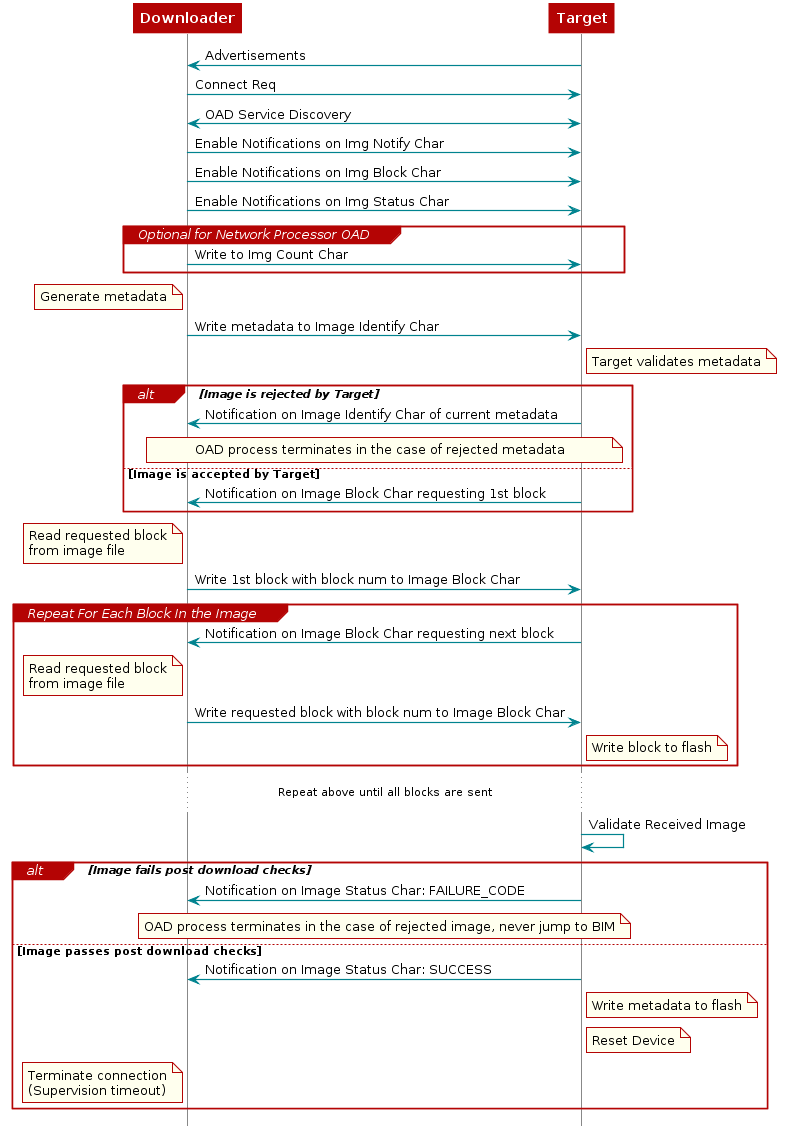

The diagram above was rendered by PlantUML. Its source (embedded in the PNG):
@startuml
skinparam backgroundColor transparent

hide footbox

scale max 900 width

skinparam sequenceArrow {
    Color #00838f
    Thickness 1.2
}


skinparam sequenceParticipant {
    BackgroundColor #b40404
    BorderColor #b40404
    BorderThickness 0
    FontColor #fff
    FontStyle bold
}

skinparam sequenceLifeLineBorderColor #888

skinparam note {
    BackgroundColor #ffe
    BorderColor #b40404
}

skinparam sequenceDivider {
    BackgroundColor #b40404
    BorderColor #b40404
    FontColor #fff
    BorderThickness 0
}

skinparam sequenceGroup {
    BackgroundColor #b40404
    BorderColor #b40404
    HeaderFontColor #fff
    HeaderFontStyle italics
    BorderThickness 1.5
}

skinparam shadowing false

skinParam state {
  BorderColor #b40404
  BackgroundColor transparent
  ArrowColor #00838f
  StartColor #00838f
  EndColor #00838f
}

skinParam activity {
  BorderColor #b40404
  BackgroundColor transparent
  ArrowColor #00838f
  StartColor #00838f
  EndColor #00838f
  BarColor #00838f
}
Downloader <- Target: Advertisements
Downloader -> Target: Connect Req
Downloader <-> Target: OAD Service Discovery

Downloader -> Target: Enable Notifications on Img Notify Char
Downloader -> Target: Enable Notifications on Img Block Char
Downloader -> Target: Enable Notifications on Img Status Char

group Optional for Network Processor OAD
Downloader -> Target: Write to Img Count Char
end

note left of Downloader
Generate metadata
end note

Downloader -> Target: Write metadata to Image Identify Char

note right of Target
Target validates metadata
end note

alt Image is rejected by Target
Downloader <- Target: Notification on Image Identify Char of current metadata
note over Downloader, Target
  OAD process terminates in the case of rejected metadata
end note

else Image is accepted by Target
Downloader <- Target: Notification on Image Block Char requesting 1st block
end

note left of Downloader
Read requested block
from image file
end note

Downloader -> Target: Write 1st block with block num to Image Block Char

group Repeat For Each Block In the Image

Downloader <- Target: Notification on Image Block Char requesting next block
note left of Downloader
Read requested block
from image file
end note

Downloader -> Target: Write requested block with block num to Image Block Char

note right of Target
Write block to flash
end note
end

...Repeat above until all blocks are sent...

Target -> Target: Validate Received Image
alt Image fails post download checks

Downloader <- Target: Notification on Image Status Char: FAILURE_CODE
note over Downloader, Target
  OAD process terminates in the case of rejected image, never jump to BIM
end note
else Image passes post download checks
Downloader <- Target: Notification on Image Status Char: SUCCESS
note right of Target
 Write metadata to flash
end note
note right of Target
 Reset Device
end note
note left of Downloader
 Terminate connection
 (Supervision timeout)
end note
end


@enduml